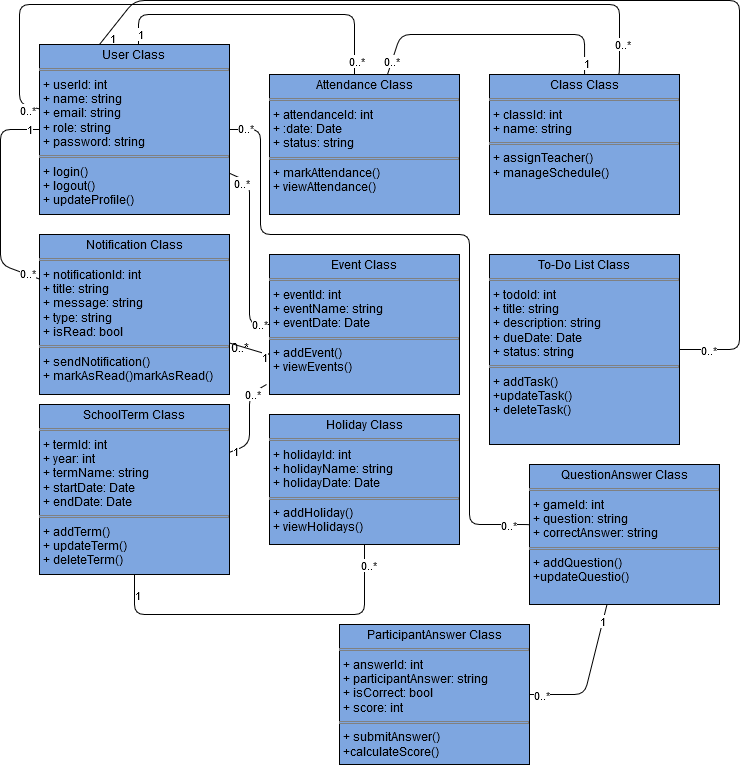

The diagram above was exported from draw.io. Its source (the exported page's mxGraphModel, read from the mxfile embedded in the PNG):
<mxGraphModel dx="477" dy="528" grid="1" gridSize="10" guides="1" tooltips="1" connect="1" arrows="1" fold="1" page="1" pageScale="1" pageWidth="850" pageHeight="1100" math="0" shadow="0">
  <root>
    <mxCell id="0" />
    <mxCell id="1" parent="0" />
    <mxCell id="pGSM4oJZnzUxcGRA307C-21" style="startArrow=none;endArrow=none;fillColor=#7EA6E0;" edge="1" parent="1" source="pGSM4oJZnzUxcGRA307C-8" target="pGSM4oJZnzUxcGRA307C-13">
      <mxGeometry relative="1" as="geometry">
        <mxPoint x="70" y="290" as="targetPoint" />
        <Array as="points">
          <mxPoint x="71" y="155" />
          <mxPoint x="71" y="290" />
        </Array>
      </mxGeometry>
    </mxCell>
    <mxCell id="pGSM4oJZnzUxcGRA307C-34" value="1" style="edgeLabel;html=1;align=center;verticalAlign=middle;resizable=0;points=[];" vertex="1" connectable="0" parent="pGSM4oJZnzUxcGRA307C-21">
      <mxGeometry x="-0.898" y="-1" relative="1" as="geometry">
        <mxPoint as="offset" />
      </mxGeometry>
    </mxCell>
    <mxCell id="pGSM4oJZnzUxcGRA307C-35" value="0..*" style="edgeLabel;html=1;align=center;verticalAlign=middle;resizable=0;points=[];" vertex="1" connectable="0" parent="pGSM4oJZnzUxcGRA307C-21">
      <mxGeometry x="0.8777" y="1" relative="1" as="geometry">
        <mxPoint as="offset" />
      </mxGeometry>
    </mxCell>
    <mxCell id="pGSM4oJZnzUxcGRA307C-22" style="startArrow=none;endArrow=none;fillColor=#7EA6E0;" edge="1" parent="1" target="pGSM4oJZnzUxcGRA307C-11">
      <mxGeometry relative="1" as="geometry">
        <mxPoint x="424.94000000000005" y="117.05999999999995" as="targetPoint" />
        <mxPoint x="209" y="90" as="sourcePoint" />
        <Array as="points">
          <mxPoint x="209" y="40" />
          <mxPoint x="425" y="40" />
          <mxPoint x="425" y="100" />
        </Array>
      </mxGeometry>
    </mxCell>
    <mxCell id="pGSM4oJZnzUxcGRA307C-32" value="0..*" style="edgeLabel;html=1;align=center;verticalAlign=middle;resizable=0;points=[];" vertex="1" connectable="0" parent="pGSM4oJZnzUxcGRA307C-22">
      <mxGeometry x="0.9141" y="1" relative="1" as="geometry">
        <mxPoint as="offset" />
      </mxGeometry>
    </mxCell>
    <mxCell id="pGSM4oJZnzUxcGRA307C-33" value="1" style="edgeLabel;html=1;align=center;verticalAlign=middle;resizable=0;points=[];" vertex="1" connectable="0" parent="pGSM4oJZnzUxcGRA307C-22">
      <mxGeometry x="-0.8098" y="-1" relative="1" as="geometry">
        <mxPoint as="offset" />
      </mxGeometry>
    </mxCell>
    <mxCell id="pGSM4oJZnzUxcGRA307C-23" style="startArrow=none;endArrow=none;fillColor=#7EA6E0;" edge="1" parent="1" source="pGSM4oJZnzUxcGRA307C-8" target="pGSM4oJZnzUxcGRA307C-18">
      <mxGeometry relative="1" as="geometry">
        <mxPoint x="810" y="380" as="targetPoint" />
        <Array as="points">
          <mxPoint x="170" y="70" />
          <mxPoint x="205" y="26" />
          <mxPoint x="810" y="26" />
          <mxPoint x="810" y="375" />
        </Array>
      </mxGeometry>
    </mxCell>
    <mxCell id="pGSM4oJZnzUxcGRA307C-29" value="1" style="edgeLabel;html=1;align=center;verticalAlign=middle;resizable=0;points=[];" vertex="1" connectable="0" parent="pGSM4oJZnzUxcGRA307C-23">
      <mxGeometry x="-0.9754" y="-6" relative="1" as="geometry">
        <mxPoint as="offset" />
      </mxGeometry>
    </mxCell>
    <mxCell id="pGSM4oJZnzUxcGRA307C-36" value="0..*" style="edgeLabel;html=1;align=center;verticalAlign=middle;resizable=0;points=[];" vertex="1" connectable="0" parent="pGSM4oJZnzUxcGRA307C-23">
      <mxGeometry x="0.9477" relative="1" as="geometry">
        <mxPoint as="offset" />
      </mxGeometry>
    </mxCell>
    <mxCell id="pGSM4oJZnzUxcGRA307C-39" style="startArrow=none;endArrow=none;" edge="1" parent="1" source="pGSM4oJZnzUxcGRA307C-8" target="pGSM4oJZnzUxcGRA307C-12">
      <mxGeometry relative="1" as="geometry">
        <mxPoint x="690" y="50" as="targetPoint" />
        <Array as="points">
          <mxPoint x="90" y="130" />
          <mxPoint x="90" y="30" />
          <mxPoint x="690" y="30" />
          <mxPoint x="690" y="98" />
        </Array>
      </mxGeometry>
    </mxCell>
    <mxCell id="pGSM4oJZnzUxcGRA307C-40" value="0..*" style="edgeLabel;html=1;align=center;verticalAlign=middle;resizable=0;points=[];" vertex="1" connectable="0" parent="pGSM4oJZnzUxcGRA307C-39">
      <mxGeometry x="-0.9688" y="4" relative="1" as="geometry">
        <mxPoint as="offset" />
      </mxGeometry>
    </mxCell>
    <mxCell id="pGSM4oJZnzUxcGRA307C-41" value="0..*" style="edgeLabel;html=1;align=center;verticalAlign=middle;resizable=0;points=[];" vertex="1" connectable="0" parent="pGSM4oJZnzUxcGRA307C-39">
      <mxGeometry x="0.9236" y="2" relative="1" as="geometry">
        <mxPoint as="offset" />
      </mxGeometry>
    </mxCell>
    <mxCell id="pGSM4oJZnzUxcGRA307C-48" style="startArrow=none;endArrow=none;" edge="1" parent="1" source="pGSM4oJZnzUxcGRA307C-8" target="pGSM4oJZnzUxcGRA307C-19">
      <mxGeometry relative="1" as="geometry">
        <mxPoint x="550" y="550" as="targetPoint" />
        <Array as="points">
          <mxPoint x="331" y="155" />
          <mxPoint x="331" y="260" />
          <mxPoint x="540" y="260" />
          <mxPoint x="540" y="550" />
          <mxPoint x="597" y="550" />
        </Array>
      </mxGeometry>
    </mxCell>
    <mxCell id="pGSM4oJZnzUxcGRA307C-50" value="0..*" style="edgeLabel;html=1;align=center;verticalAlign=middle;resizable=0;points=[];" vertex="1" connectable="0" parent="pGSM4oJZnzUxcGRA307C-48">
      <mxGeometry x="-0.9568" y="2" relative="1" as="geometry">
        <mxPoint as="offset" />
      </mxGeometry>
    </mxCell>
    <mxCell id="pGSM4oJZnzUxcGRA307C-51" value="0..*" style="edgeLabel;html=1;align=center;verticalAlign=middle;resizable=0;points=[];" vertex="1" connectable="0" parent="pGSM4oJZnzUxcGRA307C-48">
      <mxGeometry x="0.9366" relative="1" as="geometry">
        <mxPoint as="offset" />
      </mxGeometry>
    </mxCell>
    <mxCell id="pGSM4oJZnzUxcGRA307C-8" value="&lt;p style=&quot;margin:0px;margin-top:4px;text-align:center;&quot;&gt;User Class&lt;br&gt;&lt;/p&gt;&lt;hr size=&quot;1&quot; style=&quot;border-style:solid;&quot;&gt;&lt;p style=&quot;margin:0px;margin-left:4px;&quot;&gt;+ userId: int&lt;br&gt;+ name: string&lt;/p&gt;&lt;p style=&quot;margin:0px;margin-left:4px;&quot;&gt;+ email: string&lt;/p&gt;&lt;p style=&quot;margin:0px;margin-left:4px;&quot;&gt;+ role: string&lt;/p&gt;&lt;p style=&quot;margin:0px;margin-left:4px;&quot;&gt;+ password: string&lt;/p&gt;&lt;hr size=&quot;1&quot; style=&quot;border-style:solid;&quot;&gt;&lt;p style=&quot;margin:0px;margin-left:4px;&quot;&gt;+ login()&lt;br&gt;+ logout()&lt;/p&gt;&lt;p style=&quot;margin:0px;margin-left:4px;&quot;&gt;+ updateProfile()&lt;/p&gt;" style="verticalAlign=top;align=left;overflow=fill;html=1;whiteSpace=wrap;fillColor=#7EA6E0;" vertex="1" parent="1">
      <mxGeometry x="110" y="70" width="190" height="170" as="geometry" />
    </mxCell>
    <mxCell id="pGSM4oJZnzUxcGRA307C-11" value="&lt;p style=&quot;margin:0px;margin-top:4px;text-align:center;&quot;&gt;Attendance Class&lt;/p&gt;&lt;hr size=&quot;1&quot; style=&quot;border-style:solid;&quot;&gt;&lt;p style=&quot;margin:0px;margin-left:4px;&quot;&gt;+ attendanceId: int&lt;/p&gt;&lt;p style=&quot;margin:0px;margin-left:4px;&quot;&gt;+ :date: Date&lt;/p&gt;&lt;p style=&quot;margin:0px;margin-left:4px;&quot;&gt;+ status: string&lt;/p&gt;&lt;hr size=&quot;1&quot; style=&quot;border-style:solid;&quot;&gt;&lt;p style=&quot;margin:0px;margin-left:4px;&quot;&gt;+ markAttendance()&lt;br&gt;+ viewAttendance()&lt;/p&gt;" style="verticalAlign=top;align=left;overflow=fill;html=1;whiteSpace=wrap;fillColor=#7EA6E0;" vertex="1" parent="1">
      <mxGeometry x="340" y="100" width="190" height="140" as="geometry" />
    </mxCell>
    <mxCell id="pGSM4oJZnzUxcGRA307C-24" style="startArrow=none;endArrow=none;fillColor=#7EA6E0;" edge="1" parent="1" source="pGSM4oJZnzUxcGRA307C-12" target="pGSM4oJZnzUxcGRA307C-11">
      <mxGeometry relative="1" as="geometry">
        <mxPoint x="470" y="70" as="targetPoint" />
        <Array as="points">
          <mxPoint x="655" y="60" />
          <mxPoint x="471" y="60" />
        </Array>
      </mxGeometry>
    </mxCell>
    <mxCell id="pGSM4oJZnzUxcGRA307C-37" value="1" style="edgeLabel;html=1;align=center;verticalAlign=middle;resizable=0;points=[];" vertex="1" connectable="0" parent="pGSM4oJZnzUxcGRA307C-24">
      <mxGeometry x="-0.9098" y="-1" relative="1" as="geometry">
        <mxPoint as="offset" />
      </mxGeometry>
    </mxCell>
    <mxCell id="pGSM4oJZnzUxcGRA307C-38" value="0..*" style="edgeLabel;html=1;align=center;verticalAlign=middle;resizable=0;points=[];" vertex="1" connectable="0" parent="pGSM4oJZnzUxcGRA307C-24">
      <mxGeometry x="0.8928" y="-1" relative="1" as="geometry">
        <mxPoint as="offset" />
      </mxGeometry>
    </mxCell>
    <mxCell id="pGSM4oJZnzUxcGRA307C-12" value="&lt;p style=&quot;margin:0px;margin-top:4px;text-align:center;&quot;&gt;Class Class&lt;/p&gt;&lt;hr size=&quot;1&quot; style=&quot;border-style:solid;&quot;&gt;&lt;p style=&quot;margin:0px;margin-left:4px;&quot;&gt;+ classId: int&lt;br&gt;+ name: string&lt;/p&gt;&lt;hr size=&quot;1&quot; style=&quot;border-style:solid;&quot;&gt;&lt;p style=&quot;margin:0px;margin-left:4px;&quot;&gt;+ assignTeacher()&lt;br&gt;+ manageSchedule()&lt;/p&gt;" style="verticalAlign=top;align=left;overflow=fill;html=1;whiteSpace=wrap;fillColor=#7EA6E0;" vertex="1" parent="1">
      <mxGeometry x="560" y="100" width="190" height="140" as="geometry" />
    </mxCell>
    <mxCell id="pGSM4oJZnzUxcGRA307C-13" value="&lt;p style=&quot;margin:0px;margin-top:4px;text-align:center;&quot;&gt;Notification Class&lt;/p&gt;&lt;hr size=&quot;1&quot; style=&quot;border-style:solid;&quot;&gt;&lt;p style=&quot;margin:0px;margin-left:4px;&quot;&gt;+ notificationId: int&lt;br&gt;+ title: string&lt;/p&gt;&lt;p style=&quot;margin:0px;margin-left:4px;&quot;&gt;+ message: string&lt;/p&gt;&lt;p style=&quot;margin:0px;margin-left:4px;&quot;&gt;+ type: string&lt;/p&gt;&lt;p style=&quot;margin:0px;margin-left:4px;&quot;&gt;+ isRead: bool&lt;/p&gt;&lt;hr size=&quot;1&quot; style=&quot;border-style:solid;&quot;&gt;&lt;p style=&quot;margin:0px;margin-left:4px;&quot;&gt;+ sendNotification()&lt;br&gt;+ markAsRead()markAsRead()&lt;/p&gt;" style="verticalAlign=top;align=left;overflow=fill;html=1;whiteSpace=wrap;fillColor=#7EA6E0;" vertex="1" parent="1">
      <mxGeometry x="110" y="260" width="190" height="160" as="geometry" />
    </mxCell>
    <mxCell id="pGSM4oJZnzUxcGRA307C-15" value="&lt;p style=&quot;margin:0px;margin-top:4px;text-align:center;&quot;&gt;Holiday Class&lt;/p&gt;&lt;hr size=&quot;1&quot; style=&quot;border-style:solid;&quot;&gt;&lt;p style=&quot;margin:0px;margin-left:4px;&quot;&gt;+ holidayId: int&lt;br&gt;+ holidayName: string&lt;/p&gt;&lt;p style=&quot;margin:0px;margin-left:4px;&quot;&gt;+ holidayDate: Date&lt;/p&gt;&lt;hr size=&quot;1&quot; style=&quot;border-style:solid;&quot;&gt;&lt;p style=&quot;margin:0px;margin-left:4px;&quot;&gt;+ addHoliday()&lt;br&gt;+ viewHolidays()&lt;/p&gt;" style="verticalAlign=top;align=left;overflow=fill;html=1;whiteSpace=wrap;fillColor=#7EA6E0;" vertex="1" parent="1">
      <mxGeometry x="340" y="440" width="190" height="130" as="geometry" />
    </mxCell>
    <mxCell id="pGSM4oJZnzUxcGRA307C-25" style="startArrow=none;endArrow=none;fillColor=#7EA6E0;" edge="1" parent="1" source="pGSM4oJZnzUxcGRA307C-16">
      <mxGeometry relative="1" as="geometry">
        <mxPoint x="337" y="410" as="targetPoint" />
        <Array as="points">
          <mxPoint x="320" y="470" />
          <mxPoint x="320" y="420" />
        </Array>
      </mxGeometry>
    </mxCell>
    <mxCell id="pGSM4oJZnzUxcGRA307C-42" value="1" style="edgeLabel;html=1;align=center;verticalAlign=middle;resizable=0;points=[];" vertex="1" connectable="0" parent="pGSM4oJZnzUxcGRA307C-25">
      <mxGeometry x="-0.8976" y="-1" relative="1" as="geometry">
        <mxPoint as="offset" />
      </mxGeometry>
    </mxCell>
    <mxCell id="pGSM4oJZnzUxcGRA307C-43" value="0..*" style="edgeLabel;html=1;align=center;verticalAlign=middle;resizable=0;points=[];" vertex="1" connectable="0" parent="pGSM4oJZnzUxcGRA307C-25">
      <mxGeometry x="0.6145" y="-1" relative="1" as="geometry">
        <mxPoint as="offset" />
      </mxGeometry>
    </mxCell>
    <mxCell id="pGSM4oJZnzUxcGRA307C-26" style="startArrow=none;endArrow=none;fillColor=#7EA6E0;" edge="1" parent="1" source="pGSM4oJZnzUxcGRA307C-16" target="pGSM4oJZnzUxcGRA307C-15">
      <mxGeometry relative="1" as="geometry">
        <mxPoint x="270" y="640" as="targetPoint" />
        <Array as="points">
          <mxPoint x="205" y="640" />
          <mxPoint x="435" y="640" />
        </Array>
      </mxGeometry>
    </mxCell>
    <mxCell id="pGSM4oJZnzUxcGRA307C-44" value="1" style="edgeLabel;html=1;align=center;verticalAlign=middle;resizable=0;points=[];" vertex="1" connectable="0" parent="pGSM4oJZnzUxcGRA307C-26">
      <mxGeometry x="-0.8824" y="2" relative="1" as="geometry">
        <mxPoint as="offset" />
      </mxGeometry>
    </mxCell>
    <mxCell id="pGSM4oJZnzUxcGRA307C-45" value="0..*" style="edgeLabel;html=1;align=center;verticalAlign=middle;resizable=0;points=[];" vertex="1" connectable="0" parent="pGSM4oJZnzUxcGRA307C-26">
      <mxGeometry x="0.8824" y="-3" relative="1" as="geometry">
        <mxPoint as="offset" />
      </mxGeometry>
    </mxCell>
    <mxCell id="pGSM4oJZnzUxcGRA307C-16" value="&lt;p style=&quot;margin:0px;margin-top:4px;text-align:center;&quot;&gt;SchoolTerm Class&lt;/p&gt;&lt;hr size=&quot;1&quot; style=&quot;border-style:solid;&quot;&gt;&lt;p style=&quot;margin:0px;margin-left:4px;&quot;&gt;+ termId: int&lt;br&gt;+ year: int&lt;/p&gt;&lt;p style=&quot;margin:0px;margin-left:4px;&quot;&gt;+ termName: string&lt;/p&gt;&lt;p style=&quot;margin:0px;margin-left:4px;&quot;&gt;+ startDate: Date&lt;/p&gt;&lt;p style=&quot;margin:0px;margin-left:4px;&quot;&gt;+ endDate: Date&lt;/p&gt;&lt;hr size=&quot;1&quot; style=&quot;border-style:solid;&quot;&gt;&lt;p style=&quot;margin:0px;margin-left:4px;&quot;&gt;+ addTerm()&lt;br&gt;+ updateTerm()&lt;/p&gt;&lt;p style=&quot;margin:0px;margin-left:4px;&quot;&gt;+ deleteTerm()&lt;/p&gt;" style="verticalAlign=top;align=left;overflow=fill;html=1;whiteSpace=wrap;fillColor=#7EA6E0;" vertex="1" parent="1">
      <mxGeometry x="110" y="430" width="190" height="170" as="geometry" />
    </mxCell>
    <mxCell id="pGSM4oJZnzUxcGRA307C-52" style="startArrow=none;endArrow=none;" edge="1" parent="1" source="pGSM4oJZnzUxcGRA307C-17" target="pGSM4oJZnzUxcGRA307C-8">
      <mxGeometry relative="1" as="geometry">
        <mxPoint x="320" y="200" as="targetPoint" />
        <Array as="points">
          <mxPoint x="320" y="350" />
          <mxPoint x="320" y="208" />
        </Array>
      </mxGeometry>
    </mxCell>
    <mxCell id="pGSM4oJZnzUxcGRA307C-53" value="0..*" style="edgeLabel;html=1;align=center;verticalAlign=middle;resizable=0;points=[];" vertex="1" connectable="0" parent="pGSM4oJZnzUxcGRA307C-52">
      <mxGeometry x="0.8351" y="4" relative="1" as="geometry">
        <mxPoint as="offset" />
      </mxGeometry>
    </mxCell>
    <mxCell id="pGSM4oJZnzUxcGRA307C-54" value="0..*" style="edgeLabel;html=1;align=center;verticalAlign=middle;resizable=0;points=[];" vertex="1" connectable="0" parent="pGSM4oJZnzUxcGRA307C-52">
      <mxGeometry x="-0.8804" y="-1" relative="1" as="geometry">
        <mxPoint as="offset" />
      </mxGeometry>
    </mxCell>
    <mxCell id="pGSM4oJZnzUxcGRA307C-58" value="" style="startArrow=none;endArrow=none;" edge="1" parent="1" source="pGSM4oJZnzUxcGRA307C-17" target="pGSM4oJZnzUxcGRA307C-13">
      <mxGeometry relative="1" as="geometry">
        <Array as="points">
          <mxPoint x="338" y="380" />
        </Array>
      </mxGeometry>
    </mxCell>
    <mxCell id="pGSM4oJZnzUxcGRA307C-59" value="1" style="edgeLabel;html=1;align=center;verticalAlign=middle;resizable=0;points=[];" vertex="1" connectable="0" parent="pGSM4oJZnzUxcGRA307C-58">
      <mxGeometry x="-0.744" y="3" relative="1" as="geometry">
        <mxPoint as="offset" />
      </mxGeometry>
    </mxCell>
    <mxCell id="pGSM4oJZnzUxcGRA307C-17" value="&lt;p style=&quot;margin:0px;margin-top:4px;text-align:center;&quot;&gt;Event Class&lt;/p&gt;&lt;hr size=&quot;1&quot; style=&quot;border-style:solid;&quot;&gt;&lt;p style=&quot;margin:0px;margin-left:4px;&quot;&gt;+ eventId: int&lt;br&gt;+ eventName: string&lt;/p&gt;&lt;p style=&quot;margin:0px;margin-left:4px;&quot;&gt;+ eventDate: Date&lt;/p&gt;&lt;hr size=&quot;1&quot; style=&quot;border-style:solid;&quot;&gt;&lt;p style=&quot;margin:0px;margin-left:4px;&quot;&gt;+ addEvent()&lt;br&gt;+ viewEvents()&lt;/p&gt;" style="verticalAlign=top;align=left;overflow=fill;html=1;whiteSpace=wrap;fillColor=#7EA6E0;" vertex="1" parent="1">
      <mxGeometry x="340" y="280" width="190" height="140" as="geometry" />
    </mxCell>
    <mxCell id="pGSM4oJZnzUxcGRA307C-18" value="&lt;p style=&quot;margin:0px;margin-top:4px;text-align:center;&quot;&gt;To-Do List Class&lt;/p&gt;&lt;hr size=&quot;1&quot; style=&quot;border-style:solid;&quot;&gt;&lt;p style=&quot;margin:0px;margin-left:4px;&quot;&gt;+ todoId: int&lt;br&gt;+ title: string&lt;/p&gt;&lt;p style=&quot;margin:0px;margin-left:4px;&quot;&gt;+ description: string&lt;/p&gt;&lt;p style=&quot;margin:0px;margin-left:4px;&quot;&gt;+ dueDate: Date&lt;/p&gt;&lt;p style=&quot;margin:0px;margin-left:4px;&quot;&gt;+ status: string&lt;/p&gt;&lt;hr size=&quot;1&quot; style=&quot;border-style:solid;&quot;&gt;&lt;p style=&quot;margin:0px;margin-left:4px;&quot;&gt;+ addTask()&lt;br&gt;+updateTask()&lt;/p&gt;&lt;p style=&quot;margin:0px;margin-left:4px;&quot;&gt;+ deleteTask()&lt;/p&gt;" style="verticalAlign=top;align=left;overflow=fill;html=1;whiteSpace=wrap;fillColor=#7EA6E0;" vertex="1" parent="1">
      <mxGeometry x="560" y="280" width="190" height="190" as="geometry" />
    </mxCell>
    <mxCell id="pGSM4oJZnzUxcGRA307C-28" style="startArrow=none;endArrow=none;fillColor=#7EA6E0;" edge="1" parent="1" source="pGSM4oJZnzUxcGRA307C-19" target="pGSM4oJZnzUxcGRA307C-27">
      <mxGeometry relative="1" as="geometry">
        <mxPoint x="620" y="720" as="targetPoint" />
        <Array as="points">
          <mxPoint x="655" y="720" />
        </Array>
      </mxGeometry>
    </mxCell>
    <mxCell id="pGSM4oJZnzUxcGRA307C-46" value="1" style="edgeLabel;html=1;align=center;verticalAlign=middle;resizable=0;points=[];" vertex="1" connectable="0" parent="pGSM4oJZnzUxcGRA307C-28">
      <mxGeometry x="-0.7655" y="-1" relative="1" as="geometry">
        <mxPoint as="offset" />
      </mxGeometry>
    </mxCell>
    <mxCell id="pGSM4oJZnzUxcGRA307C-47" value="0..*" style="edgeLabel;html=1;align=center;verticalAlign=middle;resizable=0;points=[];" vertex="1" connectable="0" parent="pGSM4oJZnzUxcGRA307C-28">
      <mxGeometry x="0.8345" relative="1" as="geometry">
        <mxPoint as="offset" />
      </mxGeometry>
    </mxCell>
    <mxCell id="pGSM4oJZnzUxcGRA307C-19" value="&lt;p style=&quot;margin:0px;margin-top:4px;text-align:center;&quot;&gt;QuestionAnswer Class&lt;/p&gt;&lt;hr size=&quot;1&quot; style=&quot;border-style:solid;&quot;&gt;&lt;p style=&quot;margin:0px;margin-left:4px;&quot;&gt;+ gameId: int&lt;br&gt;+ question: string&lt;/p&gt;&lt;p style=&quot;margin:0px;margin-left:4px;&quot;&gt;+ correctAnswer: string&lt;/p&gt;&lt;hr size=&quot;1&quot; style=&quot;border-style:solid;&quot;&gt;&lt;p style=&quot;margin:0px;margin-left:4px;&quot;&gt;+ addQuestion()&lt;br&gt;+updateQuestio()&lt;/p&gt;&lt;p style=&quot;margin:0px;margin-left:4px;&quot;&gt;&lt;br&gt;&lt;/p&gt;" style="verticalAlign=top;align=left;overflow=fill;html=1;whiteSpace=wrap;fillColor=#7EA6E0;" vertex="1" parent="1">
      <mxGeometry x="600" y="490" width="190" height="140" as="geometry" />
    </mxCell>
    <mxCell id="pGSM4oJZnzUxcGRA307C-27" value="&lt;p style=&quot;margin:0px;margin-top:4px;text-align:center;&quot;&gt;ParticipantAnswer Class&lt;/p&gt;&lt;hr size=&quot;1&quot; style=&quot;border-style:solid;&quot;&gt;&lt;p style=&quot;margin:0px;margin-left:4px;&quot;&gt;+ answerId: int&lt;br&gt;+ participantAnswer: string&lt;/p&gt;&lt;p style=&quot;margin:0px;margin-left:4px;&quot;&gt;+ isCorrect: bool&lt;/p&gt;&lt;p style=&quot;margin:0px;margin-left:4px;&quot;&gt;+ score: int&lt;/p&gt;&lt;hr size=&quot;1&quot; style=&quot;border-style:solid;&quot;&gt;&lt;p style=&quot;margin:0px;margin-left:4px;&quot;&gt;+ submitAnswer()&lt;br&gt;+calculateScore()&lt;/p&gt;&lt;p style=&quot;margin:0px;margin-left:4px;&quot;&gt;&lt;br&gt;&lt;/p&gt;" style="verticalAlign=top;align=left;overflow=fill;html=1;whiteSpace=wrap;fillColor=#7EA6E0;" vertex="1" parent="1">
      <mxGeometry x="410" y="650" width="190" height="140" as="geometry" />
    </mxCell>
    <mxCell id="pGSM4oJZnzUxcGRA307C-60" value="0..*" style="text;html=1;align=center;verticalAlign=middle;resizable=0;points=[];autosize=1;strokeColor=none;fillColor=none;" vertex="1" parent="1">
      <mxGeometry x="290" y="358" width="40" height="30" as="geometry" />
    </mxCell>
  </root>
</mxGraphModel>